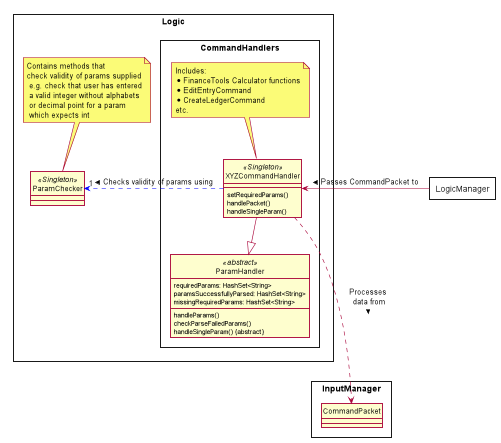

The diagram above was rendered by PlantUML. Its source (embedded in the PNG):
@startuml

hide circle
skinparam classAttributeIconSize 0
skinparam BoxPadding 20
skinparam shadowing false
scale 1049 width

skinparam package<<Layout>> {
  borderColor Transparent
  backgroundColor Transparent
  fontColor Transparent
  stereotypeFontColor Transparent
}


rectangle LogicManager{
}
rectangle InputManager {
    class CommandPacket {
    }
}

rectangle Logic {


    class ParamChecker <<Singleton>>{

    }


    rectangle CommandHandlers {

    class ParamHandler <<abstract>> {
        requiredParams: HashSet<String>
        paramsSuccessfullyParsed: HashSet<String>
        missingRequiredParams: HashSet<String>
        handleParams()
        checkParseFailedParams()
        handleSingleParam() &#123;abstract&#125;
    }
    class XYZCommandHandler <<Singleton>>{
        setRequiredParams()
        handlePacket()
        handleSingleParam()

    }


    XYZCommandHandler --|> ParamHandler
    XYZCommandHandler ..right> "1"  ParamChecker #line:blue;text:black : > Checks validity of params using
    note top of XYZCommandHandler: Includes: \n* FinanceTools Calculator functions\n* EditEntryCommand\n* CreateLedgerCommand\netc.
}

XYZCommandHandler ...> CommandPacket : Processes \ndata from >

LogicManager -> XYZCommandHandler : > Passes CommandPacket to
note top of ParamChecker: Contains methods that \ncheck validity of params supplied\n e.g. check that user has entered\n a valid integer without alphabets\n or decimal point for a param\n which expects int





@enduml